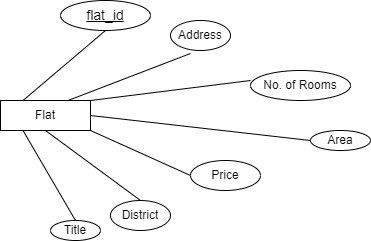

The diagram above was exported from draw.io. Its source (the exported page's mxGraphModel, read from the mxfile embedded in the PNG):
<mxGraphModel dx="868" dy="524" grid="1" gridSize="10" guides="1" tooltips="1" connect="1" arrows="1" fold="1" page="1" pageScale="1" pageWidth="850" pageHeight="1100" math="0" shadow="0">
  <root>
    <mxCell id="0" />
    <mxCell id="1" parent="0" />
    <mxCell id="R6FOIbScmtkXLGIur90p-1" value="Title" style="ellipse;whiteSpace=wrap;html=1;" vertex="1" parent="1">
      <mxGeometry x="340" y="360" width="50" height="20" as="geometry" />
    </mxCell>
    <mxCell id="R6FOIbScmtkXLGIur90p-2" value="flat_id" style="ellipse;whiteSpace=wrap;html=1;fontSize=14;fontStyle=4" vertex="1" parent="1">
      <mxGeometry x="350" y="140" width="90" height="30" as="geometry" />
    </mxCell>
    <mxCell id="R6FOIbScmtkXLGIur90p-3" value="Address" style="ellipse;whiteSpace=wrap;html=1;" vertex="1" parent="1">
      <mxGeometry x="460" y="160" width="60" height="30" as="geometry" />
    </mxCell>
    <mxCell id="R6FOIbScmtkXLGIur90p-4" value="District" style="ellipse;whiteSpace=wrap;html=1;" vertex="1" parent="1">
      <mxGeometry x="400" y="340" width="60" height="30" as="geometry" />
    </mxCell>
    <mxCell id="R6FOIbScmtkXLGIur90p-5" value="Area" style="ellipse;whiteSpace=wrap;html=1;" vertex="1" parent="1">
      <mxGeometry x="600" y="270" width="60" height="20" as="geometry" />
    </mxCell>
    <mxCell id="R6FOIbScmtkXLGIur90p-6" value="No. of Rooms" style="ellipse;whiteSpace=wrap;html=1;" vertex="1" parent="1">
      <mxGeometry x="540" y="210" width="100" height="30" as="geometry" />
    </mxCell>
    <mxCell id="R6FOIbScmtkXLGIur90p-7" value="Price" style="ellipse;whiteSpace=wrap;html=1;" vertex="1" parent="1">
      <mxGeometry x="480" y="300" width="70" height="30" as="geometry" />
    </mxCell>
    <mxCell id="R6FOIbScmtkXLGIur90p-8" value="Flat" style="rounded=0;whiteSpace=wrap;html=1;" vertex="1" parent="1">
      <mxGeometry x="290" y="240" width="90" height="30" as="geometry" />
    </mxCell>
    <mxCell id="R6FOIbScmtkXLGIur90p-9" value="" style="endArrow=none;html=1;rounded=0;exitX=0.5;exitY=0;exitDx=0;exitDy=0;entryX=0.5;entryY=1;entryDx=0;entryDy=0;" edge="1" parent="1" source="R6FOIbScmtkXLGIur90p-4" target="R6FOIbScmtkXLGIur90p-8">
      <mxGeometry width="50" height="50" relative="1" as="geometry">
        <mxPoint x="250" y="320" as="sourcePoint" />
        <mxPoint x="300" y="270" as="targetPoint" />
      </mxGeometry>
    </mxCell>
    <mxCell id="R6FOIbScmtkXLGIur90p-11" value="" style="endArrow=none;html=1;rounded=0;entryX=1;entryY=0;entryDx=0;entryDy=0;" edge="1" parent="1" target="R6FOIbScmtkXLGIur90p-8">
      <mxGeometry width="50" height="50" relative="1" as="geometry">
        <mxPoint x="540" y="220" as="sourcePoint" />
        <mxPoint x="300" y="460" as="targetPoint" />
      </mxGeometry>
    </mxCell>
    <mxCell id="R6FOIbScmtkXLGIur90p-12" value="" style="endArrow=none;html=1;rounded=0;exitX=1;exitY=1;exitDx=0;exitDy=0;entryX=0;entryY=0.5;entryDx=0;entryDy=0;" edge="1" parent="1" source="R6FOIbScmtkXLGIur90p-8" target="R6FOIbScmtkXLGIur90p-7">
      <mxGeometry width="50" height="50" relative="1" as="geometry">
        <mxPoint x="410" y="300" as="sourcePoint" />
        <mxPoint x="460" y="250" as="targetPoint" />
      </mxGeometry>
    </mxCell>
    <mxCell id="R6FOIbScmtkXLGIur90p-13" value="" style="endArrow=none;html=1;rounded=0;exitX=0.333;exitY=1.1;exitDx=0;exitDy=0;exitPerimeter=0;entryX=0.75;entryY=0;entryDx=0;entryDy=0;" edge="1" parent="1" source="R6FOIbScmtkXLGIur90p-3" target="R6FOIbScmtkXLGIur90p-8">
      <mxGeometry width="50" height="50" relative="1" as="geometry">
        <mxPoint x="260" y="470" as="sourcePoint" />
        <mxPoint x="310" y="420" as="targetPoint" />
      </mxGeometry>
    </mxCell>
    <mxCell id="R6FOIbScmtkXLGIur90p-14" value="" style="endArrow=none;html=1;rounded=0;exitX=0.5;exitY=0;exitDx=0;exitDy=0;entryX=0.25;entryY=1;entryDx=0;entryDy=0;" edge="1" parent="1" source="R6FOIbScmtkXLGIur90p-1" target="R6FOIbScmtkXLGIur90p-8">
      <mxGeometry width="50" height="50" relative="1" as="geometry">
        <mxPoint x="250" y="250" as="sourcePoint" />
        <mxPoint x="300" y="200" as="targetPoint" />
      </mxGeometry>
    </mxCell>
    <mxCell id="R6FOIbScmtkXLGIur90p-15" value="" style="endArrow=none;html=1;rounded=0;exitX=1;exitY=0.5;exitDx=0;exitDy=0;entryX=0;entryY=0.5;entryDx=0;entryDy=0;" edge="1" parent="1" source="R6FOIbScmtkXLGIur90p-8" target="R6FOIbScmtkXLGIur90p-5">
      <mxGeometry width="50" height="50" relative="1" as="geometry">
        <mxPoint x="540" y="230" as="sourcePoint" />
        <mxPoint x="590" y="180" as="targetPoint" />
      </mxGeometry>
    </mxCell>
    <mxCell id="R6FOIbScmtkXLGIur90p-16" value="" style="endArrow=none;html=1;rounded=0;exitX=0.25;exitY=0;exitDx=0;exitDy=0;entryX=0.5;entryY=1;entryDx=0;entryDy=0;" edge="1" parent="1" source="R6FOIbScmtkXLGIur90p-8" target="R6FOIbScmtkXLGIur90p-2">
      <mxGeometry width="50" height="50" relative="1" as="geometry">
        <mxPoint x="490" y="180" as="sourcePoint" />
        <mxPoint x="540" y="130" as="targetPoint" />
      </mxGeometry>
    </mxCell>
  </root>
</mxGraphModel>